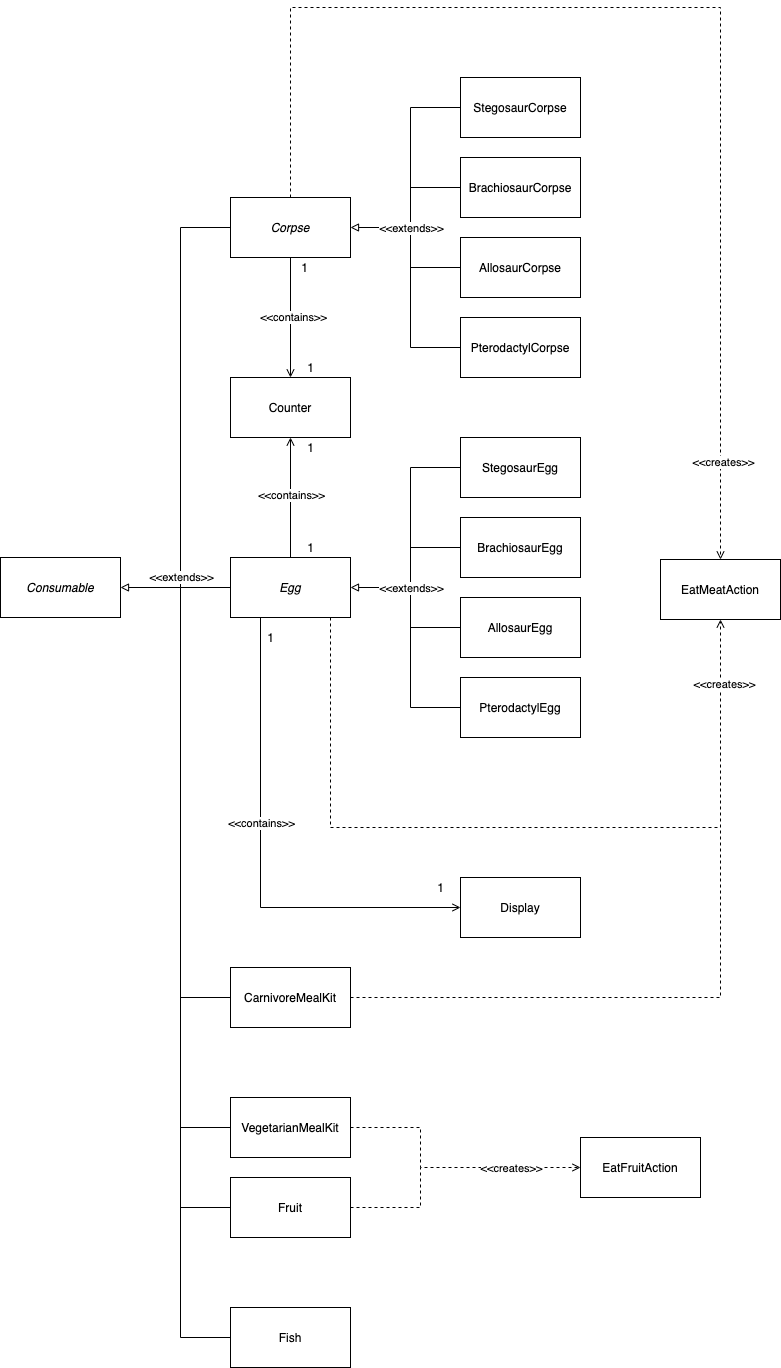

The diagram above was exported from draw.io. Its source (the exported page's mxGraphModel, read from the mxfile embedded in the PNG):
<mxGraphModel dx="402" dy="1921" grid="1" gridSize="10" guides="1" tooltips="1" connect="1" arrows="1" fold="1" page="1" pageScale="1" pageWidth="827" pageHeight="1169" math="0" shadow="0">
  <root>
    <mxCell id="0" />
    <mxCell id="1" parent="0" />
    <mxCell id="IM3y91Lgy6LZjuTPhmoX-1" value="&lt;i&gt;Consumable&lt;/i&gt;" style="rounded=0;whiteSpace=wrap;html=1;" vertex="1" parent="1">
      <mxGeometry x="24" y="-34" width="120" height="60" as="geometry" />
    </mxCell>
    <mxCell id="IM3y91Lgy6LZjuTPhmoX-27" style="edgeStyle=orthogonalEdgeStyle;rounded=0;orthogonalLoop=1;jettySize=auto;html=1;entryX=1;entryY=0.5;entryDx=0;entryDy=0;endArrow=block;endFill=0;" edge="1" parent="1" source="IM3y91Lgy6LZjuTPhmoX-2" target="IM3y91Lgy6LZjuTPhmoX-1">
      <mxGeometry relative="1" as="geometry">
        <Array as="points">
          <mxPoint x="204" y="-364" />
          <mxPoint x="204" y="-4" />
        </Array>
      </mxGeometry>
    </mxCell>
    <mxCell id="IM3y91Lgy6LZjuTPhmoX-33" value="&amp;lt;&amp;lt;extends&amp;gt;&amp;gt;" style="edgeLabel;html=1;align=center;verticalAlign=middle;resizable=0;points=[];" vertex="1" connectable="0" parent="IM3y91Lgy6LZjuTPhmoX-27">
      <mxGeometry x="0.7337" y="2" relative="1" as="geometry">
        <mxPoint x="-2" y="-8" as="offset" />
      </mxGeometry>
    </mxCell>
    <mxCell id="IM3y91Lgy6LZjuTPhmoX-38" style="edgeStyle=orthogonalEdgeStyle;rounded=0;orthogonalLoop=1;jettySize=auto;html=1;entryX=0.5;entryY=0;entryDx=0;entryDy=0;endArrow=open;endFill=0;dashed=1;" edge="1" parent="1" source="IM3y91Lgy6LZjuTPhmoX-2" target="IM3y91Lgy6LZjuTPhmoX-35">
      <mxGeometry relative="1" as="geometry">
        <Array as="points">
          <mxPoint x="314" y="-584" />
          <mxPoint x="744" y="-584" />
        </Array>
      </mxGeometry>
    </mxCell>
    <mxCell id="IM3y91Lgy6LZjuTPhmoX-40" value="&amp;lt;&amp;lt;creates&amp;gt;&amp;gt;" style="edgeLabel;html=1;align=center;verticalAlign=middle;resizable=0;points=[];" vertex="1" connectable="0" parent="IM3y91Lgy6LZjuTPhmoX-38">
      <mxGeometry x="0.8333" y="2" relative="1" as="geometry">
        <mxPoint as="offset" />
      </mxGeometry>
    </mxCell>
    <mxCell id="IM3y91Lgy6LZjuTPhmoX-46" style="edgeStyle=orthogonalEdgeStyle;rounded=0;orthogonalLoop=1;jettySize=auto;html=1;entryX=0.5;entryY=0;entryDx=0;entryDy=0;endArrow=open;endFill=0;" edge="1" parent="1" source="IM3y91Lgy6LZjuTPhmoX-2" target="IM3y91Lgy6LZjuTPhmoX-45">
      <mxGeometry relative="1" as="geometry" />
    </mxCell>
    <mxCell id="IM3y91Lgy6LZjuTPhmoX-49" value="&amp;lt;&amp;lt;contains&amp;gt;&amp;gt;" style="edgeLabel;html=1;align=center;verticalAlign=middle;resizable=0;points=[];" vertex="1" connectable="0" parent="IM3y91Lgy6LZjuTPhmoX-46">
      <mxGeometry x="-0.0167" y="2" relative="1" as="geometry">
        <mxPoint as="offset" />
      </mxGeometry>
    </mxCell>
    <mxCell id="IM3y91Lgy6LZjuTPhmoX-2" value="&lt;i&gt;Corpse&lt;/i&gt;" style="rounded=0;whiteSpace=wrap;html=1;" vertex="1" parent="1">
      <mxGeometry x="254" y="-394" width="120" height="60" as="geometry" />
    </mxCell>
    <mxCell id="IM3y91Lgy6LZjuTPhmoX-29" style="edgeStyle=orthogonalEdgeStyle;rounded=0;orthogonalLoop=1;jettySize=auto;html=1;endArrow=none;endFill=0;" edge="1" parent="1" source="IM3y91Lgy6LZjuTPhmoX-3">
      <mxGeometry relative="1" as="geometry">
        <mxPoint x="204" y="-4" as="targetPoint" />
      </mxGeometry>
    </mxCell>
    <mxCell id="IM3y91Lgy6LZjuTPhmoX-37" style="edgeStyle=orthogonalEdgeStyle;rounded=0;orthogonalLoop=1;jettySize=auto;html=1;endArrow=none;endFill=0;dashed=1;" edge="1" parent="1" source="IM3y91Lgy6LZjuTPhmoX-3">
      <mxGeometry relative="1" as="geometry">
        <mxPoint x="744" y="236" as="targetPoint" />
        <Array as="points">
          <mxPoint x="354" y="236" />
        </Array>
      </mxGeometry>
    </mxCell>
    <mxCell id="IM3y91Lgy6LZjuTPhmoX-47" style="edgeStyle=orthogonalEdgeStyle;rounded=0;orthogonalLoop=1;jettySize=auto;html=1;entryX=0.5;entryY=1;entryDx=0;entryDy=0;endArrow=open;endFill=0;" edge="1" parent="1" source="IM3y91Lgy6LZjuTPhmoX-3" target="IM3y91Lgy6LZjuTPhmoX-45">
      <mxGeometry relative="1" as="geometry" />
    </mxCell>
    <mxCell id="IM3y91Lgy6LZjuTPhmoX-48" value="&amp;lt;&amp;lt;contains&amp;gt;&amp;gt;" style="edgeLabel;html=1;align=center;verticalAlign=middle;resizable=0;points=[];" vertex="1" connectable="0" parent="IM3y91Lgy6LZjuTPhmoX-47">
      <mxGeometry x="0.05" relative="1" as="geometry">
        <mxPoint as="offset" />
      </mxGeometry>
    </mxCell>
    <mxCell id="IM3y91Lgy6LZjuTPhmoX-55" style="edgeStyle=orthogonalEdgeStyle;rounded=0;orthogonalLoop=1;jettySize=auto;html=1;exitX=0.25;exitY=1;exitDx=0;exitDy=0;entryX=0;entryY=0.5;entryDx=0;entryDy=0;endArrow=open;endFill=0;" edge="1" parent="1" source="IM3y91Lgy6LZjuTPhmoX-3" target="IM3y91Lgy6LZjuTPhmoX-54">
      <mxGeometry relative="1" as="geometry">
        <Array as="points">
          <mxPoint x="284" y="316" />
        </Array>
      </mxGeometry>
    </mxCell>
    <mxCell id="IM3y91Lgy6LZjuTPhmoX-56" value="&amp;lt;&amp;lt;contains&amp;gt;&amp;gt;" style="edgeLabel;html=1;align=center;verticalAlign=middle;resizable=0;points=[];" vertex="1" connectable="0" parent="IM3y91Lgy6LZjuTPhmoX-55">
      <mxGeometry x="-0.1626" relative="1" as="geometry">
        <mxPoint as="offset" />
      </mxGeometry>
    </mxCell>
    <mxCell id="IM3y91Lgy6LZjuTPhmoX-3" value="&lt;i&gt;Egg&lt;/i&gt;" style="rounded=0;whiteSpace=wrap;html=1;" vertex="1" parent="1">
      <mxGeometry x="254" y="-34" width="120" height="60" as="geometry" />
    </mxCell>
    <mxCell id="IM3y91Lgy6LZjuTPhmoX-30" style="edgeStyle=orthogonalEdgeStyle;rounded=0;orthogonalLoop=1;jettySize=auto;html=1;endArrow=none;endFill=0;" edge="1" parent="1" source="IM3y91Lgy6LZjuTPhmoX-4">
      <mxGeometry relative="1" as="geometry">
        <mxPoint x="204" y="226" as="targetPoint" />
      </mxGeometry>
    </mxCell>
    <mxCell id="IM3y91Lgy6LZjuTPhmoX-36" style="edgeStyle=orthogonalEdgeStyle;rounded=0;orthogonalLoop=1;jettySize=auto;html=1;entryX=0.5;entryY=1;entryDx=0;entryDy=0;endArrow=open;endFill=0;dashed=1;exitX=1;exitY=0.5;exitDx=0;exitDy=0;" edge="1" parent="1" source="IM3y91Lgy6LZjuTPhmoX-4" target="IM3y91Lgy6LZjuTPhmoX-35">
      <mxGeometry relative="1" as="geometry">
        <Array as="points">
          <mxPoint x="744" y="406" />
        </Array>
      </mxGeometry>
    </mxCell>
    <mxCell id="IM3y91Lgy6LZjuTPhmoX-39" value="&amp;lt;&amp;lt;creates&amp;gt;&amp;gt;" style="edgeLabel;html=1;align=center;verticalAlign=middle;resizable=0;points=[];" vertex="1" connectable="0" parent="IM3y91Lgy6LZjuTPhmoX-36">
      <mxGeometry x="0.829" y="-3" relative="1" as="geometry">
        <mxPoint as="offset" />
      </mxGeometry>
    </mxCell>
    <mxCell id="IM3y91Lgy6LZjuTPhmoX-4" value="CarnivoreMealKit" style="rounded=0;whiteSpace=wrap;html=1;" vertex="1" parent="1">
      <mxGeometry x="254" y="376" width="120" height="60" as="geometry" />
    </mxCell>
    <mxCell id="IM3y91Lgy6LZjuTPhmoX-31" style="edgeStyle=orthogonalEdgeStyle;rounded=0;orthogonalLoop=1;jettySize=auto;html=1;endArrow=none;endFill=0;" edge="1" parent="1" source="IM3y91Lgy6LZjuTPhmoX-5">
      <mxGeometry relative="1" as="geometry">
        <mxPoint x="204" y="356.0000000000002" as="targetPoint" />
      </mxGeometry>
    </mxCell>
    <mxCell id="IM3y91Lgy6LZjuTPhmoX-42" style="edgeStyle=orthogonalEdgeStyle;rounded=0;orthogonalLoop=1;jettySize=auto;html=1;entryX=0;entryY=0.5;entryDx=0;entryDy=0;dashed=1;endArrow=open;endFill=0;" edge="1" parent="1" source="IM3y91Lgy6LZjuTPhmoX-5" target="IM3y91Lgy6LZjuTPhmoX-41">
      <mxGeometry relative="1" as="geometry">
        <Array as="points">
          <mxPoint x="444" y="536" />
          <mxPoint x="444" y="576" />
        </Array>
      </mxGeometry>
    </mxCell>
    <mxCell id="IM3y91Lgy6LZjuTPhmoX-44" value="&amp;lt;&amp;lt;creates&amp;gt;&amp;gt;" style="edgeLabel;html=1;align=center;verticalAlign=middle;resizable=0;points=[];" vertex="1" connectable="0" parent="IM3y91Lgy6LZjuTPhmoX-42">
      <mxGeometry x="0.6781" y="-1" relative="1" as="geometry">
        <mxPoint x="-27" y="-1" as="offset" />
      </mxGeometry>
    </mxCell>
    <mxCell id="IM3y91Lgy6LZjuTPhmoX-5" value="VegetarianMealKit" style="rounded=0;whiteSpace=wrap;html=1;" vertex="1" parent="1">
      <mxGeometry x="254" y="506" width="120" height="60" as="geometry" />
    </mxCell>
    <mxCell id="IM3y91Lgy6LZjuTPhmoX-28" style="edgeStyle=orthogonalEdgeStyle;rounded=0;orthogonalLoop=1;jettySize=auto;html=1;endArrow=none;endFill=0;" edge="1" parent="1" source="IM3y91Lgy6LZjuTPhmoX-6">
      <mxGeometry relative="1" as="geometry">
        <mxPoint x="204" y="-4" as="targetPoint" />
      </mxGeometry>
    </mxCell>
    <mxCell id="IM3y91Lgy6LZjuTPhmoX-6" value="Fish" style="rounded=0;whiteSpace=wrap;html=1;" vertex="1" parent="1">
      <mxGeometry x="254" y="716" width="120" height="60" as="geometry" />
    </mxCell>
    <mxCell id="IM3y91Lgy6LZjuTPhmoX-32" style="edgeStyle=orthogonalEdgeStyle;rounded=0;orthogonalLoop=1;jettySize=auto;html=1;endArrow=none;endFill=0;" edge="1" parent="1" source="IM3y91Lgy6LZjuTPhmoX-7">
      <mxGeometry relative="1" as="geometry">
        <mxPoint x="204" y="426" as="targetPoint" />
      </mxGeometry>
    </mxCell>
    <mxCell id="IM3y91Lgy6LZjuTPhmoX-43" style="edgeStyle=orthogonalEdgeStyle;rounded=0;orthogonalLoop=1;jettySize=auto;html=1;dashed=1;endArrow=none;endFill=0;" edge="1" parent="1" source="IM3y91Lgy6LZjuTPhmoX-7">
      <mxGeometry relative="1" as="geometry">
        <mxPoint x="444" y="576" as="targetPoint" />
        <Array as="points">
          <mxPoint x="444" y="616" />
          <mxPoint x="444" y="576" />
        </Array>
      </mxGeometry>
    </mxCell>
    <mxCell id="IM3y91Lgy6LZjuTPhmoX-7" value="Fruit" style="rounded=0;whiteSpace=wrap;html=1;" vertex="1" parent="1">
      <mxGeometry x="254" y="586" width="120" height="60" as="geometry" />
    </mxCell>
    <mxCell id="IM3y91Lgy6LZjuTPhmoX-19" style="edgeStyle=orthogonalEdgeStyle;rounded=0;orthogonalLoop=1;jettySize=auto;html=1;endArrow=none;endFill=0;" edge="1" parent="1" source="IM3y91Lgy6LZjuTPhmoX-8">
      <mxGeometry relative="1" as="geometry">
        <mxPoint x="434" y="-404" as="targetPoint" />
      </mxGeometry>
    </mxCell>
    <mxCell id="IM3y91Lgy6LZjuTPhmoX-8" value="BrachiosaurCorpse" style="rounded=0;whiteSpace=wrap;html=1;" vertex="1" parent="1">
      <mxGeometry x="484" y="-434" width="120" height="60" as="geometry" />
    </mxCell>
    <mxCell id="IM3y91Lgy6LZjuTPhmoX-20" style="edgeStyle=orthogonalEdgeStyle;rounded=0;orthogonalLoop=1;jettySize=auto;html=1;endArrow=none;endFill=0;" edge="1" parent="1" source="IM3y91Lgy6LZjuTPhmoX-9">
      <mxGeometry relative="1" as="geometry">
        <mxPoint x="434" y="-324" as="targetPoint" />
      </mxGeometry>
    </mxCell>
    <mxCell id="IM3y91Lgy6LZjuTPhmoX-9" value="AllosaurCorpse" style="rounded=0;whiteSpace=wrap;html=1;" vertex="1" parent="1">
      <mxGeometry x="484" y="-354" width="120" height="60" as="geometry" />
    </mxCell>
    <mxCell id="IM3y91Lgy6LZjuTPhmoX-17" style="edgeStyle=orthogonalEdgeStyle;rounded=0;orthogonalLoop=1;jettySize=auto;html=1;exitX=0;exitY=0.5;exitDx=0;exitDy=0;entryX=1;entryY=0.5;entryDx=0;entryDy=0;endArrow=block;endFill=0;" edge="1" parent="1" source="IM3y91Lgy6LZjuTPhmoX-10" target="IM3y91Lgy6LZjuTPhmoX-2">
      <mxGeometry relative="1" as="geometry">
        <Array as="points">
          <mxPoint x="434" y="-244" />
          <mxPoint x="434" y="-364" />
        </Array>
      </mxGeometry>
    </mxCell>
    <mxCell id="IM3y91Lgy6LZjuTPhmoX-10" value="PterodactylCorpse" style="rounded=0;whiteSpace=wrap;html=1;" vertex="1" parent="1">
      <mxGeometry x="484" y="-274" width="120" height="60" as="geometry" />
    </mxCell>
    <mxCell id="IM3y91Lgy6LZjuTPhmoX-18" style="edgeStyle=orthogonalEdgeStyle;rounded=0;orthogonalLoop=1;jettySize=auto;html=1;exitX=0;exitY=0.5;exitDx=0;exitDy=0;endArrow=none;endFill=0;" edge="1" parent="1" source="IM3y91Lgy6LZjuTPhmoX-11">
      <mxGeometry relative="1" as="geometry">
        <mxPoint x="404" y="-364" as="targetPoint" />
        <Array as="points">
          <mxPoint x="434" y="-484" />
          <mxPoint x="434" y="-364" />
        </Array>
      </mxGeometry>
    </mxCell>
    <mxCell id="IM3y91Lgy6LZjuTPhmoX-21" value="&amp;lt;&amp;lt;extends&amp;gt;&amp;gt;" style="edgeLabel;html=1;align=center;verticalAlign=middle;resizable=0;points=[];" vertex="1" connectable="0" parent="IM3y91Lgy6LZjuTPhmoX-18">
      <mxGeometry x="0.8845" relative="1" as="geometry">
        <mxPoint x="18" as="offset" />
      </mxGeometry>
    </mxCell>
    <mxCell id="IM3y91Lgy6LZjuTPhmoX-11" value="StegosaurCorpse" style="rounded=0;whiteSpace=wrap;html=1;" vertex="1" parent="1">
      <mxGeometry x="484" y="-514" width="120" height="60" as="geometry" />
    </mxCell>
    <mxCell id="IM3y91Lgy6LZjuTPhmoX-12" value="BrachiosaurEgg" style="rounded=0;whiteSpace=wrap;html=1;" vertex="1" parent="1">
      <mxGeometry x="484" y="-74" width="120" height="60" as="geometry" />
    </mxCell>
    <mxCell id="IM3y91Lgy6LZjuTPhmoX-13" value="AllosaurEgg" style="rounded=0;whiteSpace=wrap;html=1;" vertex="1" parent="1">
      <mxGeometry x="484" y="6" width="120" height="60" as="geometry" />
    </mxCell>
    <mxCell id="IM3y91Lgy6LZjuTPhmoX-14" value="PterodactylEgg" style="rounded=0;whiteSpace=wrap;html=1;" vertex="1" parent="1">
      <mxGeometry x="484" y="86" width="120" height="60" as="geometry" />
    </mxCell>
    <mxCell id="IM3y91Lgy6LZjuTPhmoX-15" value="StegosaurEgg" style="rounded=0;whiteSpace=wrap;html=1;" vertex="1" parent="1">
      <mxGeometry x="484" y="-154" width="120" height="60" as="geometry" />
    </mxCell>
    <mxCell id="IM3y91Lgy6LZjuTPhmoX-22" style="edgeStyle=orthogonalEdgeStyle;rounded=0;orthogonalLoop=1;jettySize=auto;html=1;endArrow=none;endFill=0;" edge="1" parent="1">
      <mxGeometry relative="1" as="geometry">
        <mxPoint x="434" y="-44" as="targetPoint" />
        <mxPoint x="484" y="-44" as="sourcePoint" />
      </mxGeometry>
    </mxCell>
    <mxCell id="IM3y91Lgy6LZjuTPhmoX-23" style="edgeStyle=orthogonalEdgeStyle;rounded=0;orthogonalLoop=1;jettySize=auto;html=1;endArrow=none;endFill=0;" edge="1" parent="1">
      <mxGeometry relative="1" as="geometry">
        <mxPoint x="434" y="36" as="targetPoint" />
        <mxPoint x="484" y="36" as="sourcePoint" />
      </mxGeometry>
    </mxCell>
    <mxCell id="IM3y91Lgy6LZjuTPhmoX-24" style="edgeStyle=orthogonalEdgeStyle;rounded=0;orthogonalLoop=1;jettySize=auto;html=1;exitX=0;exitY=0.5;exitDx=0;exitDy=0;entryX=1;entryY=0.5;entryDx=0;entryDy=0;endArrow=block;endFill=0;" edge="1" parent="1">
      <mxGeometry relative="1" as="geometry">
        <mxPoint x="484" y="116" as="sourcePoint" />
        <mxPoint x="374" y="-4" as="targetPoint" />
        <Array as="points">
          <mxPoint x="434" y="116" />
          <mxPoint x="434" y="-4" />
        </Array>
      </mxGeometry>
    </mxCell>
    <mxCell id="IM3y91Lgy6LZjuTPhmoX-25" style="edgeStyle=orthogonalEdgeStyle;rounded=0;orthogonalLoop=1;jettySize=auto;html=1;exitX=0;exitY=0.5;exitDx=0;exitDy=0;endArrow=none;endFill=0;" edge="1" parent="1">
      <mxGeometry relative="1" as="geometry">
        <mxPoint x="404" y="-4" as="targetPoint" />
        <mxPoint x="484" y="-124" as="sourcePoint" />
        <Array as="points">
          <mxPoint x="434" y="-124" />
          <mxPoint x="434" y="-4" />
        </Array>
      </mxGeometry>
    </mxCell>
    <mxCell id="IM3y91Lgy6LZjuTPhmoX-26" value="&amp;lt;&amp;lt;extends&amp;gt;&amp;gt;" style="edgeLabel;html=1;align=center;verticalAlign=middle;resizable=0;points=[];" vertex="1" connectable="0" parent="IM3y91Lgy6LZjuTPhmoX-25">
      <mxGeometry x="0.8845" relative="1" as="geometry">
        <mxPoint x="18" as="offset" />
      </mxGeometry>
    </mxCell>
    <mxCell id="IM3y91Lgy6LZjuTPhmoX-35" value="EatMeatAction" style="rounded=0;whiteSpace=wrap;html=1;" vertex="1" parent="1">
      <mxGeometry x="684" y="-32" width="120" height="60" as="geometry" />
    </mxCell>
    <mxCell id="IM3y91Lgy6LZjuTPhmoX-41" value="EatFruitAction" style="rounded=0;whiteSpace=wrap;html=1;" vertex="1" parent="1">
      <mxGeometry x="604" y="546" width="120" height="60" as="geometry" />
    </mxCell>
    <mxCell id="IM3y91Lgy6LZjuTPhmoX-45" value="Counter" style="rounded=0;whiteSpace=wrap;html=1;" vertex="1" parent="1">
      <mxGeometry x="254" y="-214" width="120" height="60" as="geometry" />
    </mxCell>
    <mxCell id="IM3y91Lgy6LZjuTPhmoX-50" value="1" style="text;html=1;align=center;verticalAlign=middle;resizable=0;points=[];autosize=1;strokeColor=none;" vertex="1" parent="1">
      <mxGeometry x="318" y="-334" width="20" height="20" as="geometry" />
    </mxCell>
    <mxCell id="IM3y91Lgy6LZjuTPhmoX-51" value="1" style="text;html=1;align=center;verticalAlign=middle;resizable=0;points=[];autosize=1;strokeColor=none;" vertex="1" parent="1">
      <mxGeometry x="324" y="-234" width="20" height="20" as="geometry" />
    </mxCell>
    <mxCell id="IM3y91Lgy6LZjuTPhmoX-52" value="1" style="text;html=1;align=center;verticalAlign=middle;resizable=0;points=[];autosize=1;strokeColor=none;" vertex="1" parent="1">
      <mxGeometry x="324" y="-154" width="20" height="20" as="geometry" />
    </mxCell>
    <mxCell id="IM3y91Lgy6LZjuTPhmoX-53" value="1" style="text;html=1;align=center;verticalAlign=middle;resizable=0;points=[];autosize=1;strokeColor=none;" vertex="1" parent="1">
      <mxGeometry x="324" y="-54" width="20" height="20" as="geometry" />
    </mxCell>
    <mxCell id="IM3y91Lgy6LZjuTPhmoX-54" value="Display" style="rounded=0;whiteSpace=wrap;html=1;" vertex="1" parent="1">
      <mxGeometry x="484" y="286" width="120" height="60" as="geometry" />
    </mxCell>
    <mxCell id="IM3y91Lgy6LZjuTPhmoX-57" value="1" style="text;html=1;align=center;verticalAlign=middle;resizable=0;points=[];autosize=1;strokeColor=none;" vertex="1" parent="1">
      <mxGeometry x="284" y="36" width="20" height="20" as="geometry" />
    </mxCell>
    <mxCell id="IM3y91Lgy6LZjuTPhmoX-58" value="1" style="text;html=1;align=center;verticalAlign=middle;resizable=0;points=[];autosize=1;strokeColor=none;" vertex="1" parent="1">
      <mxGeometry x="454" y="286" width="20" height="20" as="geometry" />
    </mxCell>
  </root>
</mxGraphModel>